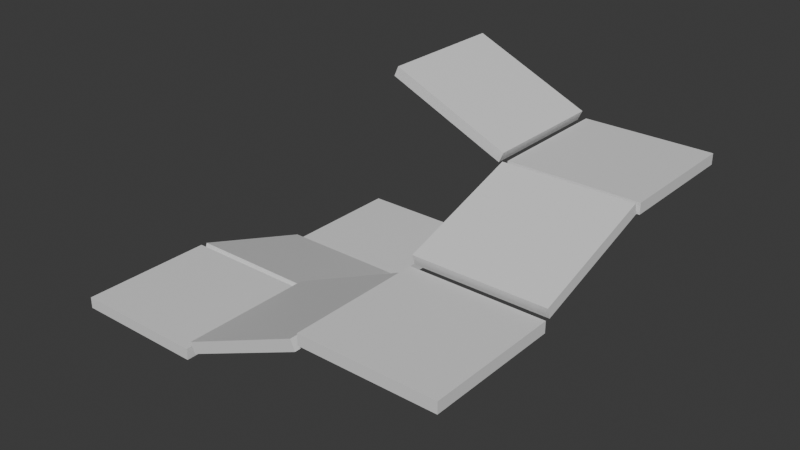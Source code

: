 # Source: Party_Bots_template.blend  (saved by Blender 4.2.66; exported with 4.5.12 LTS)
import bpy
from mathutils import Matrix  # noqa: F401  (used for matrix-valued properties, if any)

bpy.ops.wm.read_factory_settings(use_empty=True)
scene = bpy.context.scene
scene.name = 'Scene'

# ---- collections
col_variantsname____variantsdescription = bpy.data.collections.new('"VariantsName", "VariantsDescription"'); scene.collection.children.link(col_variantsname____variantsdescription)

# ---- materials (node trees are filled in below, after node groups)
mat_material = bpy.data.materials.new('Material')
mat_material.alpha_threshold = 0.0
mat_material.use_transparent_shadow = False
mat_material.roughness = 0.5
mat_material.line_color = (0.0, 0.0, 0.0, 1.0)
mat_material_001 = bpy.data.materials.new('Material.001')
mat_material_001.alpha_threshold = 0.0
mat_material_001.use_transparent_shadow = False
mat_material_001.roughness = 0.5
mat_material_001.line_color = (0.0, 0.0, 0.0, 1.0)
mat_material_008 = bpy.data.materials.new('Material.008')
mat_material_008.alpha_threshold = 0.0
mat_material_008.use_transparent_shadow = False
mat_material_008.roughness = 0.5
mat_material_008.line_color = (0.0, 0.0, 0.0, 1.0)
mat_material_009 = bpy.data.materials.new('Material.009')
mat_material_009.alpha_threshold = 0.0
mat_material_009.use_transparent_shadow = False
mat_material_009.roughness = 0.5
mat_material_009.line_color = (0.0, 0.0, 0.0, 1.0)
mat_material_012 = bpy.data.materials.new('Material.012')
mat_material_012.alpha_threshold = 0.0
mat_material_012.use_transparent_shadow = False
mat_material_012.roughness = 0.5
mat_material_012.line_color = (0.0, 0.0, 0.0, 1.0)
mat_material_014 = bpy.data.materials.new('Material.014')
mat_material_014.alpha_threshold = 0.0
mat_material_014.use_transparent_shadow = False
mat_material_014.roughness = 0.5
mat_material_014.line_color = (0.0, 0.0, 0.0, 1.0)
mat_material_011 = bpy.data.materials.new('Material.011')
mat_material_011.alpha_threshold = 0.0
mat_material_011.use_transparent_shadow = False
mat_material_011.roughness = 0.5
mat_material_011.line_color = (0.0, 0.0, 0.0, 1.0)
mat_material_013 = bpy.data.materials.new('Material.013')
mat_material_013.alpha_threshold = 0.0
mat_material_013.use_transparent_shadow = False
mat_material_013.roughness = 0.5
mat_material_013.line_color = (0.0, 0.0, 0.0, 1.0)

# ---- material node trees
mat_material.use_nodes = True; mat_material.node_tree.nodes.clear()
_N = mat_material.node_tree.nodes; _L = mat_material.node_tree.links
n0 = _N.new('ShaderNodeOutputMaterial'); n0.name = 'Material Output'; n0.location = (300, 300)
n1 = _N.new('ShaderNodeBsdfPrincipled'); n1.name = 'Principled BSDF'; n1.location = (10, 300)
n1.inputs[3].default_value = 1.45
_L.new(n1.outputs[0], n0.inputs[0])
n0.is_active_output = True
mat_material_001.use_nodes = True; mat_material_001.node_tree.nodes.clear()
_N = mat_material_001.node_tree.nodes; _L = mat_material_001.node_tree.links
n0 = _N.new('ShaderNodeOutputMaterial'); n0.name = 'Material Output'; n0.location = (300, 300)
n1 = _N.new('ShaderNodeBsdfPrincipled'); n1.name = 'Principled BSDF'; n1.location = (10, 300)
n1.inputs[3].default_value = 1.45
_L.new(n1.outputs[0], n0.inputs[0])
n0.is_active_output = True
mat_material_008.use_nodes = True; mat_material_008.node_tree.nodes.clear()
_N = mat_material_008.node_tree.nodes; _L = mat_material_008.node_tree.links
n0 = _N.new('ShaderNodeOutputMaterial'); n0.name = 'Material Output'; n0.location = (300, 300)
n1 = _N.new('ShaderNodeBsdfPrincipled'); n1.name = 'Principled BSDF'; n1.location = (10, 300)
n1.inputs[3].default_value = 1.45
_L.new(n1.outputs[0], n0.inputs[0])
n0.is_active_output = True
mat_material_009.use_nodes = True; mat_material_009.node_tree.nodes.clear()
_N = mat_material_009.node_tree.nodes; _L = mat_material_009.node_tree.links
n0 = _N.new('ShaderNodeOutputMaterial'); n0.name = 'Material Output'; n0.location = (300, 300)
n1 = _N.new('ShaderNodeBsdfPrincipled'); n1.name = 'Principled BSDF'; n1.location = (10, 300)
n1.inputs[3].default_value = 1.45
_L.new(n1.outputs[0], n0.inputs[0])
n0.is_active_output = True
mat_material_012.use_nodes = True; mat_material_012.node_tree.nodes.clear()
_N = mat_material_012.node_tree.nodes; _L = mat_material_012.node_tree.links
n0 = _N.new('ShaderNodeOutputMaterial'); n0.name = 'Material Output'; n0.location = (300, 300)
n1 = _N.new('ShaderNodeBsdfPrincipled'); n1.name = 'Principled BSDF'; n1.location = (10, 300)
n1.inputs[3].default_value = 1.45
_L.new(n1.outputs[0], n0.inputs[0])
n0.is_active_output = True
mat_material_014.use_nodes = True; mat_material_014.node_tree.nodes.clear()
_N = mat_material_014.node_tree.nodes; _L = mat_material_014.node_tree.links
n0 = _N.new('ShaderNodeOutputMaterial'); n0.name = 'Material Output'; n0.location = (300, 300)
n1 = _N.new('ShaderNodeBsdfPrincipled'); n1.name = 'Principled BSDF'; n1.location = (10, 300)
n1.inputs[3].default_value = 1.45
_L.new(n1.outputs[0], n0.inputs[0])
n0.is_active_output = True
mat_material_011.use_nodes = True; mat_material_011.node_tree.nodes.clear()
_N = mat_material_011.node_tree.nodes; _L = mat_material_011.node_tree.links
n0 = _N.new('ShaderNodeOutputMaterial'); n0.name = 'Material Output'; n0.location = (300, 300)
n1 = _N.new('ShaderNodeBsdfPrincipled'); n1.name = 'Principled BSDF'; n1.location = (10, 300)
n1.inputs[3].default_value = 1.45
_L.new(n1.outputs[0], n0.inputs[0])
n0.is_active_output = True
mat_material_013.use_nodes = True; mat_material_013.node_tree.nodes.clear()
_N = mat_material_013.node_tree.nodes; _L = mat_material_013.node_tree.links
n0 = _N.new('ShaderNodeOutputMaterial'); n0.name = 'Material Output'; n0.location = (300, 300)
n1 = _N.new('ShaderNodeBsdfPrincipled'); n1.name = 'Principled BSDF'; n1.location = (10, 300)
n1.inputs[3].default_value = 1.45
_L.new(n1.outputs[0], n0.inputs[0])
n0.is_active_output = True

# ---- world
world_world = bpy.data.worlds.new('World'); scene.world = world_world
world_world.use_nodes = True; world_world.node_tree.nodes.clear()
_N = world_world.node_tree.nodes; _L = world_world.node_tree.links
n0 = _N.new('ShaderNodeOutputWorld'); n0.name = 'World Output'; n0.location = (300, 300)
n1 = _N.new('ShaderNodeBackground'); n1.name = 'Background'; n1.location = (10, 300)
n1.inputs[0].default_value = (0.05088, 0.05088, 0.05088, 1.0)
_L.new(n1.outputs[0], n0.inputs[0])
n0.is_active_output = True
world_world.color = (0.05088, 0.05088, 0.05088)
world_world.sun_shadow_jitter_overblur = 0.0

# ---- meshes
me_cube = bpy.data.meshes.new('Cube')
me_cube.from_pydata([(1.0, 1.0, 1.0), (1.0, 1.0, -1.0), (1.0, -1.0, 1.0), (1.0, -1.0, -1.0), (-1.0, 1.0, 1.0), (-1.0, 1.0, -1.0), (-1.0, -1.0, 1.0), (-1.0, -1.0, -1.0)], [], [(0, 4, 6, 2), (3, 2, 6, 7), (7, 6, 4, 5), (5, 1, 3, 7), (1, 0, 2, 3), (5, 4, 0, 1)])
_uv = me_cube.uv_layers.new(name='UVMap')
_uv.uv.foreach_set('vector', [0.625, 0.5, 0.875, 0.5, 0.875, 0.75, 0.625, 0.75, 0.375, 0.75, 0.625, 0.75, 0.625, 1.0, 0.375, 1.0, 0.375, 0.0, 0.625, 0.0, 0.625, 0.25, 0.375, 0.25, 0.125, 0.5, 0.375, 0.5, 0.375, 0.75, 0.125, 0.75, 0.375, 0.5, 0.625, 0.5, 0.625, 0.75, 0.375, 0.75, 0.375, 0.25, 0.625, 0.25, 0.625, 0.5, 0.375, 0.5])
me_cube.materials.append(mat_material)
me_cube.use_mirror_vertex_groups = False
me_cube.update()
me_cube_001 = bpy.data.meshes.new('Cube.001')
me_cube_001.from_pydata([(1.0, 1.0, 1.0), (1.0, 1.0, -1.0), (1.0, -1.0, 1.0), (1.0, -1.0, -1.0), (-1.0, 1.0, 1.0), (-1.0, 1.0, -1.0), (-1.0, -1.0, 1.0), (-1.0, -1.0, -1.0)], [], [(0, 4, 6, 2), (3, 2, 6, 7), (7, 6, 4, 5), (5, 1, 3, 7), (1, 0, 2, 3), (5, 4, 0, 1)])
_uv = me_cube_001.uv_layers.new(name='UVMap')
_uv.uv.foreach_set('vector', [0.625, 0.5, 0.875, 0.5, 0.875, 0.75, 0.625, 0.75, 0.375, 0.75, 0.625, 0.75, 0.625, 1.0, 0.375, 1.0, 0.375, 0.0, 0.625, 0.0, 0.625, 0.25, 0.375, 0.25, 0.125, 0.5, 0.375, 0.5, 0.375, 0.75, 0.125, 0.75, 0.375, 0.5, 0.625, 0.5, 0.625, 0.75, 0.375, 0.75, 0.375, 0.25, 0.625, 0.25, 0.625, 0.5, 0.375, 0.5])
me_cube_001.materials.append(mat_material_001)
me_cube_001.use_mirror_vertex_groups = False
me_cube_001.update()
me_cube_008 = bpy.data.meshes.new('Cube.008')
me_cube_008.from_pydata([(1.0, 1.0, 1.0), (1.0, 1.0, -1.0), (1.0, -1.0, 1.0), (1.0, -1.0, -1.0), (-1.0, 1.0, 1.0), (-1.0, 1.0, -1.0), (-1.0, -1.0, 1.0), (-1.0, -1.0, -1.0)], [], [(0, 4, 6, 2), (3, 2, 6, 7), (7, 6, 4, 5), (5, 1, 3, 7), (1, 0, 2, 3), (5, 4, 0, 1)])
_uv = me_cube_008.uv_layers.new(name='UVMap')
_uv.uv.foreach_set('vector', [0.625, 0.5, 0.875, 0.5, 0.875, 0.75, 0.625, 0.75, 0.375, 0.75, 0.625, 0.75, 0.625, 1.0, 0.375, 1.0, 0.375, 0.0, 0.625, 0.0, 0.625, 0.25, 0.375, 0.25, 0.125, 0.5, 0.375, 0.5, 0.375, 0.75, 0.125, 0.75, 0.375, 0.5, 0.625, 0.5, 0.625, 0.75, 0.375, 0.75, 0.375, 0.25, 0.625, 0.25, 0.625, 0.5, 0.375, 0.5])
me_cube_008.materials.append(mat_material_008)
me_cube_008.use_mirror_vertex_groups = False
me_cube_008.update()
me_cube_009 = bpy.data.meshes.new('Cube.009')
me_cube_009.from_pydata([(1.0, 1.0, 1.0), (1.0, 1.0, -1.0), (1.0, -1.0, 1.0), (1.0, -1.0, -1.0), (-1.0, 1.0, 1.0), (-1.0, 1.0, -1.0), (-1.0, -1.0, 1.0), (-1.0, -1.0, -1.0)], [], [(0, 4, 6, 2), (3, 2, 6, 7), (7, 6, 4, 5), (5, 1, 3, 7), (1, 0, 2, 3), (5, 4, 0, 1)])
_uv = me_cube_009.uv_layers.new(name='UVMap')
_uv.uv.foreach_set('vector', [0.625, 0.5, 0.875, 0.5, 0.875, 0.75, 0.625, 0.75, 0.375, 0.75, 0.625, 0.75, 0.625, 1.0, 0.375, 1.0, 0.375, 0.0, 0.625, 0.0, 0.625, 0.25, 0.375, 0.25, 0.125, 0.5, 0.375, 0.5, 0.375, 0.75, 0.125, 0.75, 0.375, 0.5, 0.625, 0.5, 0.625, 0.75, 0.375, 0.75, 0.375, 0.25, 0.625, 0.25, 0.625, 0.5, 0.375, 0.5])
me_cube_009.materials.append(mat_material_009)
me_cube_009.use_mirror_vertex_groups = False
me_cube_009.update()
me_cube_012 = bpy.data.meshes.new('Cube.012')
me_cube_012.from_pydata([(1.0, 1.0, 1.0), (1.0, 1.0, -1.0), (1.0, -1.0, 1.0), (1.0, -1.0, -1.0), (-1.0, 1.0, 1.0), (-1.0, 1.0, -1.0), (-1.0, -1.0, 1.0), (-1.0, -1.0, -1.0)], [], [(0, 4, 6, 2), (3, 2, 6, 7), (7, 6, 4, 5), (5, 1, 3, 7), (1, 0, 2, 3), (5, 4, 0, 1)])
_uv = me_cube_012.uv_layers.new(name='UVMap')
_uv.uv.foreach_set('vector', [0.625, 0.5, 0.875, 0.5, 0.875, 0.75, 0.625, 0.75, 0.375, 0.75, 0.625, 0.75, 0.625, 1.0, 0.375, 1.0, 0.375, 0.0, 0.625, 0.0, 0.625, 0.25, 0.375, 0.25, 0.125, 0.5, 0.375, 0.5, 0.375, 0.75, 0.125, 0.75, 0.375, 0.5, 0.625, 0.5, 0.625, 0.75, 0.375, 0.75, 0.375, 0.25, 0.625, 0.25, 0.625, 0.5, 0.375, 0.5])
me_cube_012.materials.append(mat_material_012)
me_cube_012.use_mirror_vertex_groups = False
me_cube_012.update()
me_cube_014 = bpy.data.meshes.new('Cube.014')
me_cube_014.from_pydata([(1.0, 1.0, 1.0), (1.0, 1.0, -1.0), (1.0, -1.0, 1.0), (1.0, -1.0, -1.0), (-1.0, 1.0, 1.0), (-1.0, 1.0, -1.0), (-1.0, -1.0, 1.0), (-1.0, -1.0, -1.0)], [], [(0, 4, 6, 2), (3, 2, 6, 7), (7, 6, 4, 5), (5, 1, 3, 7), (1, 0, 2, 3), (5, 4, 0, 1)])
_uv = me_cube_014.uv_layers.new(name='UVMap')
_uv.uv.foreach_set('vector', [0.625, 0.5, 0.875, 0.5, 0.875, 0.75, 0.625, 0.75, 0.375, 0.75, 0.625, 0.75, 0.625, 1.0, 0.375, 1.0, 0.375, 0.0, 0.625, 0.0, 0.625, 0.25, 0.375, 0.25, 0.125, 0.5, 0.375, 0.5, 0.375, 0.75, 0.125, 0.75, 0.375, 0.5, 0.625, 0.5, 0.625, 0.75, 0.375, 0.75, 0.375, 0.25, 0.625, 0.25, 0.625, 0.5, 0.375, 0.5])
me_cube_014.materials.append(mat_material_014)
me_cube_014.use_mirror_vertex_groups = False
me_cube_014.update()
me_cube_011 = bpy.data.meshes.new('Cube.011')
me_cube_011.from_pydata([(1.0, 1.0, 1.0), (1.0, 1.0, -1.0), (1.0, -1.0, 1.0), (1.0, -1.0, -1.0), (-1.0, 1.0, 1.0), (-1.0, 1.0, -1.0), (-1.0, -1.0, 1.0), (-1.0, -1.0, -1.0)], [], [(0, 4, 6, 2), (3, 2, 6, 7), (7, 6, 4, 5), (5, 1, 3, 7), (1, 0, 2, 3), (5, 4, 0, 1)])
_uv = me_cube_011.uv_layers.new(name='UVMap')
_uv.uv.foreach_set('vector', [0.625, 0.5, 0.875, 0.5, 0.875, 0.75, 0.625, 0.75, 0.375, 0.75, 0.625, 0.75, 0.625, 1.0, 0.375, 1.0, 0.375, 0.0, 0.625, 0.0, 0.625, 0.25, 0.375, 0.25, 0.125, 0.5, 0.375, 0.5, 0.375, 0.75, 0.125, 0.75, 0.375, 0.5, 0.625, 0.5, 0.625, 0.75, 0.375, 0.75, 0.375, 0.25, 0.625, 0.25, 0.625, 0.5, 0.375, 0.5])
me_cube_011.materials.append(mat_material_011)
me_cube_011.use_mirror_vertex_groups = False
me_cube_011.update()
me_cube_013 = bpy.data.meshes.new('Cube.013')
me_cube_013.from_pydata([(1.0, 1.0, 1.0), (1.0, 1.0, -1.0), (1.0, -1.0, 1.0), (1.0, -1.0, -1.0), (-1.0, 1.0, 1.0), (-1.0, 1.0, -1.0), (-1.0, -1.0, 1.0), (-1.0, -1.0, -1.0)], [], [(0, 4, 6, 2), (3, 2, 6, 7), (7, 6, 4, 5), (5, 1, 3, 7), (1, 0, 2, 3), (5, 4, 0, 1)])
_uv = me_cube_013.uv_layers.new(name='UVMap')
_uv.uv.foreach_set('vector', [0.625, 0.5, 0.875, 0.5, 0.875, 0.75, 0.625, 0.75, 0.375, 0.75, 0.625, 0.75, 0.625, 1.0, 0.375, 1.0, 0.375, 0.0, 0.625, 0.0, 0.625, 0.25, 0.375, 0.25, 0.125, 0.5, 0.375, 0.5, 0.375, 0.75, 0.125, 0.75, 0.375, 0.5, 0.625, 0.5, 0.625, 0.75, 0.375, 0.75, 0.375, 0.25, 0.625, 0.25, 0.625, 0.5, 0.375, 0.5])
me_cube_013.materials.append(mat_material_013)
me_cube_013.use_mirror_vertex_groups = False
me_cube_013.update()

# ---- objects
ob_platformnamn = bpy.data.objects.new('"PlatformNamn", ""', me_cube)
ob_platformnamn4 = bpy.data.objects.new('"PlatformNamn4", ""', me_cube_001)
ob_platformnamn7 = bpy.data.objects.new('"PlatformNamn7", ""', me_cube_008)
ob_platformnamn5 = bpy.data.objects.new('"PlatformNamn5", ""', me_cube_009)
ob_platformnamn2 = bpy.data.objects.new('"PlatformNamn2", ""', me_cube_012)
ob_platformnamn3 = bpy.data.objects.new('"PlatformNamn3", ""', me_cube_014)
ob_platformnamn6 = bpy.data.objects.new('"PlatformNamn6", ""', me_cube_011)
ob_platformnamn8 = bpy.data.objects.new('"PlatformNamn8", ""', me_cube_013)

# ---- transforms, parenting, visibility, modifiers, constraints
ob_platformnamn.location = (0.0, 0.0, 30.0)
ob_platformnamn.scale = (6.0, 6.0, 0.5)
ob_platformnamn.lock_rotations_4d = False
ob_platformnamn.empty_display_type = 'ARROWS'
ob_platformnamn.lineart.crease_threshold = 0.0
ob_platformnamn4.location = (0.17, -12.31, 32.6)
ob_platformnamn4.rotation_euler = (-0.3156, -0.0, 0.0)
ob_platformnamn4.scale = (6.0, 6.0, 0.5)
ob_platformnamn4.lock_rotations_4d = False
ob_platformnamn4.empty_display_type = 'ARROWS'
ob_platformnamn4.lineart.crease_threshold = 0.0
ob_platformnamn7.location = (0.0, -24.33, 34.37)
ob_platformnamn7.scale = (6.0, 6.0, 0.5)
ob_platformnamn7.lock_rotations_4d = False
ob_platformnamn7.empty_display_type = 'ARROWS'
ob_platformnamn7.lineart.crease_threshold = 0.0
ob_platformnamn5.location = (12.02, -24.14, 37.52)
ob_platformnamn5.rotation_euler = (0.0, -0.4163, 0.0)
ob_platformnamn5.scale = (6.0, 6.0, 0.5)
ob_platformnamn5.lock_rotations_4d = False
ob_platformnamn5.empty_display_type = 'ARROWS'
ob_platformnamn5.lineart.crease_threshold = 0.0
ob_platformnamn2.location = (24.49, -0.2878, 45.45)
ob_platformnamn2.rotation_euler = (0.0, -0.0, 3.142)
ob_platformnamn2.scale = (6.0, 6.0, 0.5)
ob_platformnamn2.lock_rotations_4d = False
ob_platformnamn2.empty_display_type = 'ARROWS'
ob_platformnamn2.lineart.crease_threshold = 0.0
ob_platformnamn3.location = (24.49, -24.62, 41.08)
ob_platformnamn3.rotation_euler = (0.0, -0.0, 3.142)
ob_platformnamn3.scale = (6.0, 6.0, 0.5)
ob_platformnamn3.lock_rotations_4d = False
ob_platformnamn3.empty_display_type = 'ARROWS'
ob_platformnamn3.lineart.crease_threshold = 0.0
ob_platformnamn6.location = (12.48, -0.4851, 48.59)
ob_platformnamn6.rotation_euler = (0.0, -0.4163, 3.142)
ob_platformnamn6.scale = (6.0, 6.0, 0.5)
ob_platformnamn6.lock_rotations_4d = False
ob_platformnamn6.empty_display_type = 'ARROWS'
ob_platformnamn6.lineart.crease_threshold = 0.0
ob_platformnamn8.location = (24.32, -12.32, 43.67)
ob_platformnamn8.rotation_euler = (-0.3156, -0.0, 3.142)
ob_platformnamn8.scale = (6.0, 6.0, 0.5)
ob_platformnamn8.lock_rotations_4d = False
ob_platformnamn8.empty_display_type = 'ARROWS'
ob_platformnamn8.lineart.crease_threshold = 0.0

# ---- collection membership
col_variantsname____variantsdescription.objects.link(ob_platformnamn)
col_variantsname____variantsdescription.objects.link(ob_platformnamn4)
col_variantsname____variantsdescription.objects.link(ob_platformnamn7)
col_variantsname____variantsdescription.objects.link(ob_platformnamn5)
col_variantsname____variantsdescription.objects.link(ob_platformnamn2)
col_variantsname____variantsdescription.objects.link(ob_platformnamn3)
col_variantsname____variantsdescription.objects.link(ob_platformnamn6)
col_variantsname____variantsdescription.objects.link(ob_platformnamn8)

# ---- scene / render settings (as saved in the file)
scene.frame_start = 1; scene.frame_end = 250; scene.frame_set(1)
scene.render.engine = 'BLENDER_EEVEE_NEXT'
bpy.context.view_layer.update()

# ---- added for rendering (the .blend has no active camera and no usable light): camera, sun
cam_auto = bpy.data.cameras.new('AutoCamera')
cam_auto.lens = 50.0
cam_auto.sensor_width = 36.0
cam_auto.clip_end = 1000.0
ob_auto_camera = bpy.data.objects.new('AutoCamera', cam_auto)
scene.collection.objects.link(ob_auto_camera)
ob_auto_camera.location = (64.2255, -74.6848, 82.0714)
ob_auto_camera.rotation_euler = (1.09748, -7.21219e-08, 0.694738)
scene.camera = ob_auto_camera
light_auto_sun = bpy.data.lights.new('AutoSun', 'SUN')
light_auto_sun.energy = 3.0
light_auto_sun.angle = 0.0523599
ob_auto_sun = bpy.data.objects.new('AutoSun', light_auto_sun)
scene.collection.objects.link(ob_auto_sun)
ob_auto_sun.rotation_euler = (0.872665, 0.174533, 0.523599)
bpy.context.view_layer.update()
